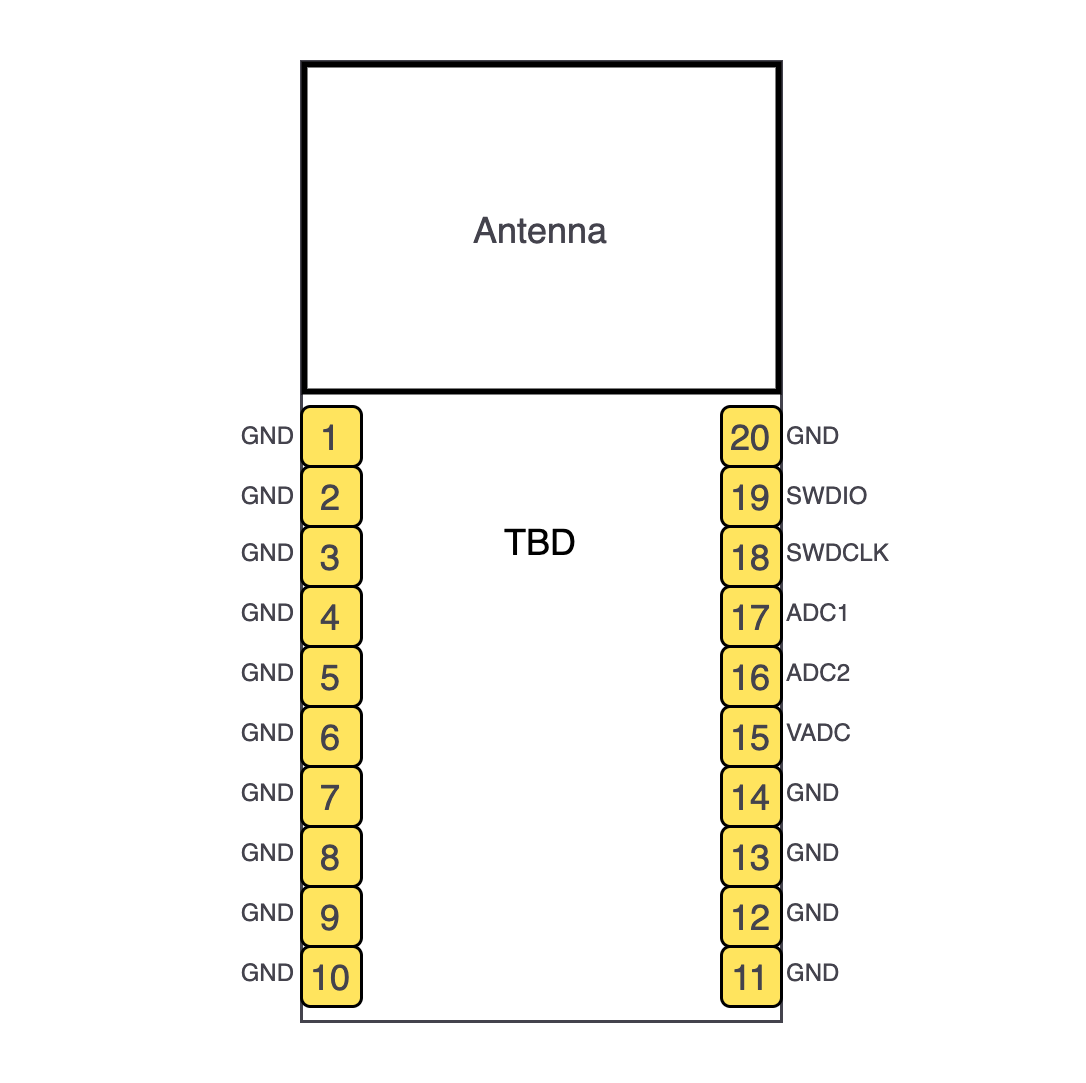

The diagram above was exported from draw.io. Its source (the exported page's mxGraphModel, read from the mxfile embedded in the PNG):
<mxGraphModel dx="1351" dy="901" grid="1" gridSize="10" guides="1" tooltips="1" connect="1" arrows="1" fold="1" page="1" pageScale="1" pageWidth="827" pageHeight="1169" math="0" shadow="0">
  <root>
    <mxCell id="0" />
    <mxCell id="1" parent="0" />
    <mxCell id="2" value="" style="rounded=0;whiteSpace=wrap;html=1;fillColor=none;strokeColor=none;" vertex="1" parent="1">
      <mxGeometry x="80" y="460.5" width="360" height="359.5" as="geometry" />
    </mxCell>
    <mxCell id="3" value="&lt;span style=&quot;font-size: 8px&quot;&gt;GND&lt;/span&gt;" style="text;html=1;strokeColor=none;fillColor=none;align=right;verticalAlign=middle;whiteSpace=wrap;rounded=1;fontColor=#44434D;" vertex="1" parent="1">
      <mxGeometry x="140" y="595" width="40" height="15" as="geometry" />
    </mxCell>
    <mxCell id="4" value="TBD" style="rounded=0;whiteSpace=wrap;html=1;strokeColor=#44434D;fillColor=none;" vertex="1" parent="1">
      <mxGeometry x="180" y="480" width="160" height="320" as="geometry" />
    </mxCell>
    <mxCell id="5" value="&lt;font color=&quot;#44434d&quot;&gt;Antenna&lt;/font&gt;" style="rounded=0;whiteSpace=wrap;html=1;strokeWidth=2;perimeterSpacing=0;glass=0;shadow=0;sketch=0;fillColor=none;" vertex="1" parent="1">
      <mxGeometry x="181" y="481" width="158" height="109" as="geometry" />
    </mxCell>
    <mxCell id="6" value="1" style="rounded=1;whiteSpace=wrap;html=1;strokeWidth=1;fillColor=#FFE45E;fontColor=#44434D;" vertex="1" parent="1">
      <mxGeometry x="180" y="595" width="20" height="20" as="geometry" />
    </mxCell>
    <mxCell id="7" value="2" style="rounded=1;whiteSpace=wrap;html=1;strokeWidth=1;fillColor=#FFE45E;fontColor=#44434D;" vertex="1" parent="1">
      <mxGeometry x="180" y="615" width="20" height="20" as="geometry" />
    </mxCell>
    <mxCell id="8" value="3" style="rounded=1;whiteSpace=wrap;html=1;strokeWidth=1;fillColor=#FFE45E;fontColor=#44434D;" vertex="1" parent="1">
      <mxGeometry x="180" y="635" width="20" height="20" as="geometry" />
    </mxCell>
    <mxCell id="9" value="4" style="rounded=1;whiteSpace=wrap;html=1;strokeWidth=1;fillColor=#FFE45E;fontColor=#44434D;" vertex="1" parent="1">
      <mxGeometry x="180" y="655" width="20" height="20" as="geometry" />
    </mxCell>
    <mxCell id="10" value="5" style="rounded=1;whiteSpace=wrap;html=1;strokeWidth=1;fillColor=#FFE45E;fontColor=#44434D;" vertex="1" parent="1">
      <mxGeometry x="180" y="675" width="20" height="20" as="geometry" />
    </mxCell>
    <mxCell id="11" value="6" style="rounded=1;whiteSpace=wrap;html=1;strokeWidth=1;fillColor=#FFE45E;fontColor=#44434D;" vertex="1" parent="1">
      <mxGeometry x="180" y="695" width="20" height="20" as="geometry" />
    </mxCell>
    <mxCell id="12" value="7" style="rounded=1;whiteSpace=wrap;html=1;strokeWidth=1;fillColor=#FFE45E;fontColor=#44434D;" vertex="1" parent="1">
      <mxGeometry x="180" y="715" width="20" height="20" as="geometry" />
    </mxCell>
    <mxCell id="13" value="8" style="rounded=1;whiteSpace=wrap;html=1;strokeWidth=1;fillColor=#FFE45E;fontColor=#44434D;" vertex="1" parent="1">
      <mxGeometry x="180" y="735" width="20" height="20" as="geometry" />
    </mxCell>
    <mxCell id="14" value="9" style="rounded=1;whiteSpace=wrap;html=1;strokeWidth=1;fillColor=#FFE45E;fontColor=#44434D;" vertex="1" parent="1">
      <mxGeometry x="180" y="755" width="20" height="20" as="geometry" />
    </mxCell>
    <mxCell id="15" value="10" style="rounded=1;whiteSpace=wrap;html=1;strokeWidth=1;fillColor=#FFE45E;fontColor=#44434D;" vertex="1" parent="1">
      <mxGeometry x="180" y="775" width="20" height="20" as="geometry" />
    </mxCell>
    <mxCell id="16" value="&lt;span style=&quot;font-size: 8px&quot;&gt;GND&lt;/span&gt;" style="text;html=1;strokeColor=none;fillColor=none;align=right;verticalAlign=middle;whiteSpace=wrap;rounded=1;fontColor=#44434D;" vertex="1" parent="1">
      <mxGeometry x="140" y="615" width="40" height="15" as="geometry" />
    </mxCell>
    <mxCell id="17" value="&lt;span style=&quot;font-size: 8px&quot;&gt;GND&lt;/span&gt;" style="text;html=1;strokeColor=none;fillColor=none;align=right;verticalAlign=middle;whiteSpace=wrap;rounded=1;fontColor=#44434D;" vertex="1" parent="1">
      <mxGeometry x="140" y="635" width="40" height="15" as="geometry" />
    </mxCell>
    <mxCell id="18" value="&lt;span style=&quot;font-size: 8px&quot;&gt;GND&lt;/span&gt;" style="text;html=1;strokeColor=none;fillColor=none;align=right;verticalAlign=middle;whiteSpace=wrap;rounded=1;fontColor=#44434D;" vertex="1" parent="1">
      <mxGeometry x="140" y="675" width="40" height="15" as="geometry" />
    </mxCell>
    <mxCell id="19" value="&lt;span style=&quot;font-size: 8px&quot;&gt;GND&lt;/span&gt;" style="text;html=1;strokeColor=none;fillColor=none;align=right;verticalAlign=middle;whiteSpace=wrap;rounded=1;fontColor=#44434D;" vertex="1" parent="1">
      <mxGeometry x="140" y="695" width="40" height="15" as="geometry" />
    </mxCell>
    <mxCell id="20" value="&lt;span style=&quot;font-size: 8px&quot;&gt;GND&lt;/span&gt;" style="text;html=1;strokeColor=none;fillColor=none;align=right;verticalAlign=middle;whiteSpace=wrap;rounded=1;fontColor=#44434D;" vertex="1" parent="1">
      <mxGeometry x="140" y="655" width="40" height="15" as="geometry" />
    </mxCell>
    <mxCell id="21" value="&lt;span style=&quot;font-size: 8px&quot;&gt;GND&lt;/span&gt;" style="text;html=1;strokeColor=none;fillColor=none;align=right;verticalAlign=middle;whiteSpace=wrap;rounded=1;fontColor=#44434D;" vertex="1" parent="1">
      <mxGeometry x="140" y="715" width="40" height="15" as="geometry" />
    </mxCell>
    <mxCell id="22" value="&lt;span style=&quot;font-size: 8px&quot;&gt;GND&lt;/span&gt;" style="text;html=1;strokeColor=none;fillColor=none;align=right;verticalAlign=middle;whiteSpace=wrap;rounded=1;fontColor=#44434D;" vertex="1" parent="1">
      <mxGeometry x="140" y="775" width="40" height="15" as="geometry" />
    </mxCell>
    <mxCell id="23" value="&lt;span style=&quot;font-size: 8px&quot;&gt;GND&lt;/span&gt;" style="text;html=1;strokeColor=none;fillColor=none;align=right;verticalAlign=middle;whiteSpace=wrap;rounded=1;fontColor=#44434D;" vertex="1" parent="1">
      <mxGeometry x="140" y="735" width="40" height="15" as="geometry" />
    </mxCell>
    <mxCell id="24" value="&lt;span style=&quot;font-size: 8px&quot;&gt;GND&lt;/span&gt;" style="text;html=1;strokeColor=none;fillColor=none;align=right;verticalAlign=middle;whiteSpace=wrap;rounded=1;fontColor=#44434D;" vertex="1" parent="1">
      <mxGeometry x="140" y="755" width="40" height="15" as="geometry" />
    </mxCell>
    <mxCell id="25" value="20" style="rounded=1;whiteSpace=wrap;html=1;strokeWidth=1;fillColor=#FFE45E;fontColor=#44434D;" vertex="1" parent="1">
      <mxGeometry x="320" y="595" width="20" height="20" as="geometry" />
    </mxCell>
    <mxCell id="26" value="19" style="rounded=1;whiteSpace=wrap;html=1;strokeWidth=1;fillColor=#FFE45E;fontColor=#44434D;" vertex="1" parent="1">
      <mxGeometry x="320" y="615" width="20" height="20" as="geometry" />
    </mxCell>
    <mxCell id="27" value="18" style="rounded=1;whiteSpace=wrap;html=1;strokeWidth=1;fillColor=#FFE45E;fontColor=#44434D;" vertex="1" parent="1">
      <mxGeometry x="320" y="635" width="20" height="20" as="geometry" />
    </mxCell>
    <mxCell id="28" value="17" style="rounded=1;whiteSpace=wrap;html=1;strokeWidth=1;fillColor=#FFE45E;fontColor=#44434D;" vertex="1" parent="1">
      <mxGeometry x="320" y="655" width="20" height="20" as="geometry" />
    </mxCell>
    <mxCell id="29" value="16" style="rounded=1;whiteSpace=wrap;html=1;strokeWidth=1;fillColor=#FFE45E;fontColor=#44434D;" vertex="1" parent="1">
      <mxGeometry x="320" y="675" width="20" height="20" as="geometry" />
    </mxCell>
    <mxCell id="30" value="15" style="rounded=1;whiteSpace=wrap;html=1;strokeWidth=1;fillColor=#FFE45E;fontColor=#44434D;" vertex="1" parent="1">
      <mxGeometry x="320" y="695" width="20" height="20" as="geometry" />
    </mxCell>
    <mxCell id="31" value="14" style="rounded=1;whiteSpace=wrap;html=1;strokeWidth=1;fillColor=#FFE45E;fontColor=#44434D;" vertex="1" parent="1">
      <mxGeometry x="320" y="715" width="20" height="20" as="geometry" />
    </mxCell>
    <mxCell id="32" value="13" style="rounded=1;whiteSpace=wrap;html=1;strokeWidth=1;fillColor=#FFE45E;fontColor=#44434D;" vertex="1" parent="1">
      <mxGeometry x="320" y="735" width="20" height="20" as="geometry" />
    </mxCell>
    <mxCell id="33" value="12" style="rounded=1;whiteSpace=wrap;html=1;strokeWidth=1;fillColor=#FFE45E;fontColor=#44434D;" vertex="1" parent="1">
      <mxGeometry x="320" y="755" width="20" height="20" as="geometry" />
    </mxCell>
    <mxCell id="34" value="11" style="rounded=1;whiteSpace=wrap;html=1;strokeWidth=1;fillColor=#FFE45E;fontColor=#44434D;" vertex="1" parent="1">
      <mxGeometry x="320" y="775" width="20" height="20" as="geometry" />
    </mxCell>
    <mxCell id="35" value="&lt;span style=&quot;font-size: 8px&quot;&gt;GND&lt;/span&gt;" style="text;html=1;strokeColor=none;fillColor=none;align=left;verticalAlign=middle;whiteSpace=wrap;rounded=1;fontColor=#44434D;" vertex="1" parent="1">
      <mxGeometry x="340" y="595" width="40" height="15" as="geometry" />
    </mxCell>
    <mxCell id="36" value="&lt;span style=&quot;font-size: 8px&quot;&gt;SWDIO&lt;/span&gt;" style="text;html=1;strokeColor=none;fillColor=none;align=left;verticalAlign=middle;whiteSpace=wrap;rounded=1;fontColor=#44434D;" vertex="1" parent="1">
      <mxGeometry x="340" y="615" width="40" height="15" as="geometry" />
    </mxCell>
    <mxCell id="37" value="&lt;span style=&quot;font-size: 8px&quot;&gt;SWDCLK&lt;/span&gt;" style="text;html=1;strokeColor=none;fillColor=none;align=left;verticalAlign=middle;whiteSpace=wrap;rounded=1;fontColor=#44434D;" vertex="1" parent="1">
      <mxGeometry x="340" y="635" width="40" height="15" as="geometry" />
    </mxCell>
    <mxCell id="38" value="&lt;span style=&quot;font-size: 8px&quot;&gt;ADC1&lt;/span&gt;" style="text;html=1;strokeColor=none;fillColor=none;align=left;verticalAlign=middle;whiteSpace=wrap;rounded=1;fontColor=#44434D;" vertex="1" parent="1">
      <mxGeometry x="340" y="655" width="40" height="15" as="geometry" />
    </mxCell>
    <mxCell id="39" value="&lt;span style=&quot;font-size: 8px&quot;&gt;ADC2&lt;/span&gt;" style="text;html=1;strokeColor=none;fillColor=none;align=left;verticalAlign=middle;whiteSpace=wrap;rounded=1;fontColor=#44434D;" vertex="1" parent="1">
      <mxGeometry x="340" y="675" width="40" height="15" as="geometry" />
    </mxCell>
    <mxCell id="40" value="&lt;span style=&quot;font-size: 8px&quot;&gt;VADC&lt;/span&gt;" style="text;html=1;strokeColor=none;fillColor=none;align=left;verticalAlign=middle;whiteSpace=wrap;rounded=1;fontColor=#44434D;" vertex="1" parent="1">
      <mxGeometry x="340" y="695" width="40" height="15" as="geometry" />
    </mxCell>
    <mxCell id="41" value="&lt;span style=&quot;font-size: 8px&quot;&gt;GND&lt;/span&gt;" style="text;html=1;strokeColor=none;fillColor=none;align=left;verticalAlign=middle;whiteSpace=wrap;rounded=1;fontColor=#44434D;" vertex="1" parent="1">
      <mxGeometry x="340" y="715" width="40" height="15" as="geometry" />
    </mxCell>
    <mxCell id="42" value="&lt;span style=&quot;font-size: 8px&quot;&gt;GND&lt;/span&gt;" style="text;html=1;strokeColor=none;fillColor=none;align=left;verticalAlign=middle;whiteSpace=wrap;rounded=1;fontColor=#44434D;" vertex="1" parent="1">
      <mxGeometry x="340" y="735" width="40" height="15" as="geometry" />
    </mxCell>
    <mxCell id="43" value="&lt;span style=&quot;font-size: 8px&quot;&gt;GND&lt;/span&gt;" style="text;html=1;strokeColor=none;fillColor=none;align=left;verticalAlign=middle;whiteSpace=wrap;rounded=1;fontColor=#44434D;" vertex="1" parent="1">
      <mxGeometry x="340" y="755" width="40" height="15" as="geometry" />
    </mxCell>
    <mxCell id="44" value="&lt;span style=&quot;font-size: 8px&quot;&gt;GND&lt;/span&gt;" style="text;html=1;strokeColor=none;fillColor=none;align=left;verticalAlign=middle;whiteSpace=wrap;rounded=1;fontColor=#44434D;" vertex="1" parent="1">
      <mxGeometry x="340" y="775" width="40" height="15" as="geometry" />
    </mxCell>
  </root>
</mxGraphModel>